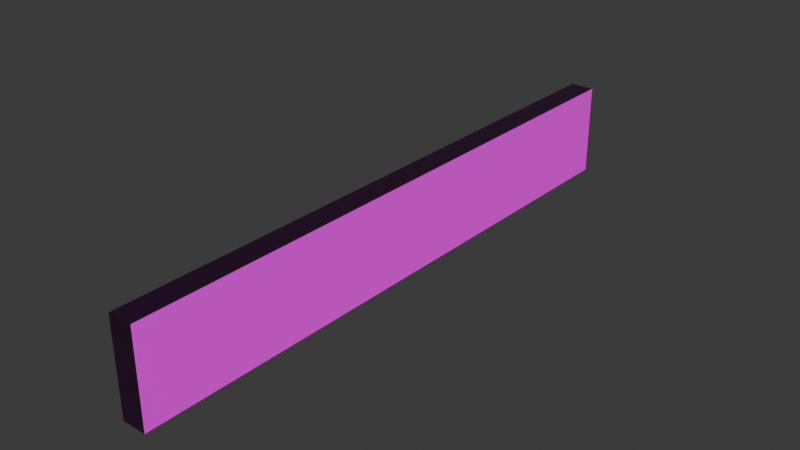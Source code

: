 # Source: Board_1.blend  (saved by Blender 5.0.119; exported with 4.5.12 LTS)
import bpy
from mathutils import Matrix  # noqa: F401  (used for matrix-valued properties, if any)

bpy.ops.wm.read_factory_settings(use_empty=True)
scene = bpy.context.scene
scene.name = 'Scene'

# ---- collections
col_collection = bpy.data.collections.new('Collection'); scene.collection.children.link(col_collection)

# ---- images (referenced by path relative to the original .blend; pixels are not part of the script)
import os
ASSET_DIR = os.environ.get("B2B_ASSET_DIR", "")  # directory of the original .blend (textures are referenced by path, not embedded)
HERE = os.path.dirname(os.path.abspath(__file__))  # packed textures are extracted next to this script under _unpacked/

def load_image(name, relpath, width, height, colorspace="sRGB"):
    """Load a texture the original file referenced (path relative to the .blend, or extracted next to this script)."""
    p = next((c for c in (os.path.join(HERE, relpath), os.path.join(ASSET_DIR, relpath)) if relpath and os.path.exists(c)), "")
    if p:
        img = bpy.data.images.load(p, check_existing=True)
        img.name = name
    else:  # same state as the original file: an image datablock whose file is absent (Cycles renders it pink)
        img = bpy.data.images.new(name, width, height)
        img.source = "FILE"
        img.filepath = "//" + (relpath or name)
    img.colorspace_settings.name = colorspace
    return img
img_dark_wooden_planks_disp_1k_jpg = load_image('dark_wooden_planks_disp_1k.jpg', 'Textures/Wood/dark_wooden_planks_disp_1k.jpg', 1024, 1024, 'Non-Color')
img_dark_wooden_planks_diff_1k_jpg = load_image('dark_wooden_planks_diff_1k.jpg', 'Textures/Wood/dark_wooden_planks_diff_1k.jpg', 1024, 1024, 'sRGB')
img_dark_wooden_planks_rough_1k_jpg = load_image('dark_wooden_planks_rough_1k.jpg', 'Textures/Wood/dark_wooden_planks_rough_1k.jpg', 1024, 1024, 'Non-Color')
img_dark_wooden_planks_nor_gl_1k_jpg = load_image('dark_wooden_planks_nor_gl_1k.jpg', 'Textures/Wood/dark_wooden_planks_nor_gl_1k.jpg', 1024, 1024, 'Non-Color')
img_dark_wooden_planks_ao_1k_jpg = load_image('dark_wooden_planks_ao_1k.jpg', 'Textures/Wood/dark_wooden_planks_ao_1k.jpg', 1024, 1024, 'Non-Color')

# ---- materials (node trees are filled in below, after node groups)
mat_material_001 = bpy.data.materials.new('Material.001')

# ---- material node trees
mat_material_001.use_nodes = True; mat_material_001.node_tree.nodes.clear()
_N = mat_material_001.node_tree.nodes; _L = mat_material_001.node_tree.links
n0 = _N.new('ShaderNodeBsdfPrincipled'); n0.name = 'Principled BSDF'; n0.location = (-200, 100)
n1 = _N.new('ShaderNodeOutputMaterial'); n1.name = 'Material Output'; n1.location = (200, 100)
n2 = _N.new('ShaderNodeTexImage'); n2.name = 'Image Texture'; n2.location = (85, -876)
n2.label = 'Displacement'
n2.image = img_dark_wooden_planks_disp_1k_jpg
n3 = _N.new('ShaderNodeDisplacement'); n3.name = 'Displacement'; n3.location = (-100, -600)
n4 = _N.new('ShaderNodeTexImage'); n4.name = 'Image Texture.001'; n4.location = (85, -316)
n4.label = 'Base Color'
n4.image = img_dark_wooden_planks_diff_1k_jpg
n5 = _N.new('ShaderNodeTexImage'); n5.name = 'Image Texture.002'; n5.location = (85, -596)
n5.label = 'Roughness'
n5.image = img_dark_wooden_planks_rough_1k_jpg
n6 = _N.new('ShaderNodeTexImage'); n6.name = 'Image Texture.003'; n6.location = (85, -1156)
n6.label = 'Normal'
n6.image = img_dark_wooden_planks_nor_gl_1k_jpg
n7 = _N.new('ShaderNodeNormalMap'); n7.name = 'Normal Map'; n7.location = (-450, -820)
n8 = _N.new('ShaderNodeTexImage'); n8.name = 'Image Texture.004'; n8.location = (85, -36)
n8.label = 'Ambient Occlusion'
n8.image = img_dark_wooden_planks_ao_1k_jpg
n9 = _N.new('ShaderNodeMapping'); n9.name = 'Mapping'; n9.location = (230, -36)
n10 = _N.new('NodeReroute'); n10.name = 'Reroute'; n10.location = (35, -673)
n10.width = 10
n10.socket_idname = 'NodeSocketVector'
n11 = _N.new('ShaderNodeTexCoord'); n11.name = 'Texture Coordinate'; n11.location = (30, -36)
n12 = _N.new('NodeFrame'); n12.name = 'Frame'; n12.location = (-1480, 136)
n12.label = 'Mapping'
n12.width = 400
n13 = _N.new('NodeFrame'); n13.name = 'Frame.001'; n13.location = (-835, 336)
n13.label = 'Textures'
n13.width = 355
n2.parent = n13
n4.parent = n13
n5.parent = n13
n6.parent = n13
n8.parent = n13
n9.parent = n12
n10.parent = n13
n11.parent = n12
_L.new(n0.outputs[0], n1.inputs[0])
_L.new(n2.outputs[0], n3.inputs[0])
_L.new(n3.outputs[0], n1.inputs[2])
_L.new(n4.outputs[0], n0.inputs[0])
_L.new(n5.outputs[0], n0.inputs[2])
_L.new(n6.outputs[0], n7.inputs[1])
_L.new(n7.outputs[0], n0.inputs[5])
_L.new(n10.outputs[0], n8.inputs[0])
_L.new(n10.outputs[0], n4.inputs[0])
_L.new(n10.outputs[0], n5.inputs[0])
_L.new(n10.outputs[0], n2.inputs[0])
_L.new(n10.outputs[0], n6.inputs[0])
_L.new(n9.outputs[0], n10.inputs[0])
_L.new(n11.outputs[2], n9.inputs[0])
n1.is_active_output = True

# ---- world
world_world = bpy.data.worlds.new('World'); scene.world = world_world
world_world.use_nodes = True; world_world.node_tree.nodes.clear()
_N = world_world.node_tree.nodes; _L = world_world.node_tree.links
n0 = _N.new('ShaderNodeOutputWorld'); n0.name = 'World Output'; n0.location = (200, 100)
n1 = _N.new('ShaderNodeBackground'); n1.name = 'Background'; n1.location = (-200, 100)
n1.inputs[0].default_value = (0.05088, 0.05088, 0.05088, 1.0)
_L.new(n1.outputs[0], n0.inputs[0])
n0.is_active_output = True
world_world.color = (0.05088, 0.05088, 0.05088)
world_world.sun_shadow_jitter_overblur = 0.0

# ---- meshes
me_cube_003 = bpy.data.meshes.new('Cube.003')
me_cube_003.from_pydata([(-1.0, -1.0, -1.0), (-1.0, -1.0, 1.0), (-1.0, 1.0, -1.0), (-1.0, 1.0, 1.0), (1.0, -1.0, -1.0), (1.0, -1.0, 1.0), (1.0, 1.0, -1.0), (1.0, 1.0, 1.0)], [], [(0, 1, 3, 2), (2, 3, 7, 6), (6, 7, 5, 4), (4, 5, 1, 0), (2, 6, 4, 0), (7, 3, 1, 5)])
_uv = me_cube_003.uv_layers.new(name='UVMap')
_uv.uv.foreach_set('vector', [0.0, 0.625, 0.0, 0.375, 0.25, 0.375, 0.25, 0.625, 0.25, 0.625, 0.25, 0.375, 0.5, 0.375, 0.5, 0.625, 0.5, 0.625, 0.5, 0.375, 0.75, 0.375, 0.75, 0.625, 0.75, 0.625, 0.75, 0.375, 1.0, 0.375, 1.0, 0.625, 0.5, 0.875, 0.5, 0.625, 0.75, 0.625, 0.75, 0.875, 0.5, 0.375, 0.5, 0.125, 0.75, 0.125, 0.75, 0.375])
me_cube_003.materials.append(mat_material_001)
me_cube_003.update()

# ---- objects
ob_cube = bpy.data.objects.new('Cube', me_cube_003)

# ---- transforms, parenting, visibility, modifiers, constraints
ob_cube.location = (0.0, 0.0, 0.2856)
ob_cube.rotation_euler = (-0.0001571, -0.0, 0.0)
ob_cube.scale = (0.05438, 1.358, 0.2095)

# ---- collection membership
col_collection.objects.link(ob_cube)

# ---- scene / render settings (as saved in the file)
scene.frame_start = 1; scene.frame_end = 250; scene.frame_set(1)
scene.render.engine = 'BLENDER_EEVEE_NEXT'
scene.render.bake_bias = 0.0
scene.render.bake_samples = 0
scene.cycles.sampling_pattern = 'TABULATED_SOBOL'
scene.eevee.use_volume_custom_range = False
bpy.context.view_layer.update()

# ---- added for rendering (the .blend has no active camera and no usable light): camera, sun
cam_auto = bpy.data.cameras.new('AutoCamera')
cam_auto.lens = 50.0
cam_auto.sensor_width = 36.0
cam_auto.clip_end = 1000.0
ob_auto_camera = bpy.data.objects.new('AutoCamera', cam_auto)
scene.collection.objects.link(ob_auto_camera)
ob_auto_camera.location = (2.54403, -3.05284, 2.32083)
ob_auto_camera.rotation_euler = (1.09748, -7.21219e-08, 0.694738)
scene.camera = ob_auto_camera
light_auto_sun = bpy.data.lights.new('AutoSun', 'SUN')
light_auto_sun.energy = 3.0
light_auto_sun.angle = 0.0523599
ob_auto_sun = bpy.data.objects.new('AutoSun', light_auto_sun)
scene.collection.objects.link(ob_auto_sun)
ob_auto_sun.rotation_euler = (0.872665, 0.174533, 0.523599)
bpy.context.view_layer.update()
